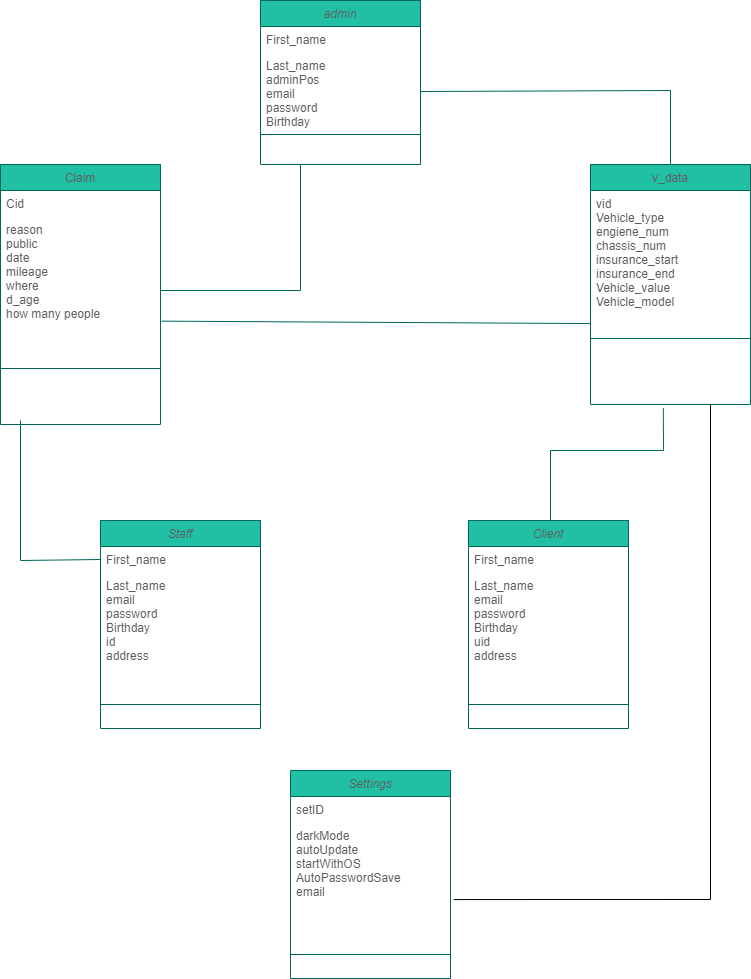

The diagram above was exported from draw.io. Its source (the exported page's mxGraphModel, read from the mxfile embedded in the PNG):
<mxGraphModel dx="1038" dy="571" grid="1" gridSize="10" guides="1" tooltips="1" connect="1" arrows="1" fold="1" page="1" pageScale="1" pageWidth="827" pageHeight="1169" math="0" shadow="0">
  <root>
    <mxCell id="WIyWlLk6GJQsqaUBKTNV-0" />
    <mxCell id="WIyWlLk6GJQsqaUBKTNV-1" parent="WIyWlLk6GJQsqaUBKTNV-0" />
    <mxCell id="zkfFHV4jXpPFQw0GAbJ--0" value="admin" style="swimlane;fontStyle=2;align=center;verticalAlign=top;childLayout=stackLayout;horizontal=1;startSize=26;horizontalStack=0;resizeParent=1;resizeLast=0;collapsible=1;marginBottom=0;rounded=0;shadow=0;strokeWidth=1;fillColor=#21C0A5;strokeColor=#006658;fontColor=#5C5C5C;" parent="WIyWlLk6GJQsqaUBKTNV-1" vertex="1">
      <mxGeometry x="300" y="40" width="160" height="164" as="geometry">
        <mxRectangle x="230" y="140" width="160" height="26" as="alternateBounds" />
      </mxGeometry>
    </mxCell>
    <mxCell id="zkfFHV4jXpPFQw0GAbJ--1" value="First_name" style="text;align=left;verticalAlign=top;spacingLeft=4;spacingRight=4;overflow=hidden;rotatable=0;points=[[0,0.5],[1,0.5]];portConstraint=eastwest;fontColor=#5C5C5C;" parent="zkfFHV4jXpPFQw0GAbJ--0" vertex="1">
      <mxGeometry y="26" width="160" height="26" as="geometry" />
    </mxCell>
    <mxCell id="zkfFHV4jXpPFQw0GAbJ--2" value="Last_name&#10;adminPos&#10;email&#10;password&#10;Birthday&#10;" style="text;align=left;verticalAlign=top;spacingLeft=4;spacingRight=4;overflow=hidden;rotatable=0;points=[[0,0.5],[1,0.5]];portConstraint=eastwest;rounded=0;shadow=0;html=0;fontColor=#5C5C5C;" parent="zkfFHV4jXpPFQw0GAbJ--0" vertex="1">
      <mxGeometry y="52" width="160" height="78" as="geometry" />
    </mxCell>
    <mxCell id="zkfFHV4jXpPFQw0GAbJ--4" value="" style="line;html=1;strokeWidth=1;align=left;verticalAlign=middle;spacingTop=-1;spacingLeft=3;spacingRight=3;rotatable=0;labelPosition=right;points=[];portConstraint=eastwest;fillColor=#21C0A5;strokeColor=#006658;fontColor=#5C5C5C;" parent="zkfFHV4jXpPFQw0GAbJ--0" vertex="1">
      <mxGeometry y="130" width="160" height="8" as="geometry" />
    </mxCell>
    <mxCell id="zkfFHV4jXpPFQw0GAbJ--6" value="Claim" style="swimlane;fontStyle=0;align=center;verticalAlign=top;childLayout=stackLayout;horizontal=1;startSize=26;horizontalStack=0;resizeParent=1;resizeLast=0;collapsible=1;marginBottom=0;rounded=0;shadow=0;strokeWidth=1;fillColor=#21C0A5;strokeColor=#006658;fontColor=#5C5C5C;" parent="WIyWlLk6GJQsqaUBKTNV-1" vertex="1">
      <mxGeometry x="40" y="204" width="160" height="260" as="geometry">
        <mxRectangle x="130" y="380" width="160" height="26" as="alternateBounds" />
      </mxGeometry>
    </mxCell>
    <mxCell id="zkfFHV4jXpPFQw0GAbJ--7" value="Cid" style="text;align=left;verticalAlign=top;spacingLeft=4;spacingRight=4;overflow=hidden;rotatable=0;points=[[0,0.5],[1,0.5]];portConstraint=eastwest;fontColor=#5C5C5C;" parent="zkfFHV4jXpPFQw0GAbJ--6" vertex="1">
      <mxGeometry y="26" width="160" height="26" as="geometry" />
    </mxCell>
    <mxCell id="zkfFHV4jXpPFQw0GAbJ--8" value="reason&#10;public&#10;date&#10;mileage&#10;where&#10;d_age&#10;how many people" style="text;align=left;verticalAlign=top;spacingLeft=4;spacingRight=4;overflow=hidden;rotatable=0;points=[[0,0.5],[1,0.5]];portConstraint=eastwest;rounded=0;shadow=0;html=0;fontColor=#5C5C5C;" parent="zkfFHV4jXpPFQw0GAbJ--6" vertex="1">
      <mxGeometry y="52" width="160" height="148" as="geometry" />
    </mxCell>
    <mxCell id="zkfFHV4jXpPFQw0GAbJ--9" value="" style="line;html=1;strokeWidth=1;align=left;verticalAlign=middle;spacingTop=-1;spacingLeft=3;spacingRight=3;rotatable=0;labelPosition=right;points=[];portConstraint=eastwest;fillColor=#21C0A5;strokeColor=#006658;fontColor=#5C5C5C;" parent="zkfFHV4jXpPFQw0GAbJ--6" vertex="1">
      <mxGeometry y="200" width="160" height="8" as="geometry" />
    </mxCell>
    <mxCell id="zkfFHV4jXpPFQw0GAbJ--17" value="v_data" style="swimlane;fontStyle=0;align=center;verticalAlign=top;childLayout=stackLayout;horizontal=1;startSize=26;horizontalStack=0;resizeParent=1;resizeLast=0;collapsible=1;marginBottom=0;rounded=0;shadow=0;strokeWidth=1;fillColor=#21C0A5;strokeColor=#006658;fontColor=#5C5C5C;" parent="WIyWlLk6GJQsqaUBKTNV-1" vertex="1">
      <mxGeometry x="630" y="204" width="160" height="240" as="geometry">
        <mxRectangle x="550" y="140" width="160" height="26" as="alternateBounds" />
      </mxGeometry>
    </mxCell>
    <mxCell id="zkfFHV4jXpPFQw0GAbJ--18" value="vid&#10;Vehicle_type&#10;engiene_num&#10;chassis_num&#10;insurance_start&#10;insurance_end&#10;Vehicle_value&#10;Vehicle_model" style="text;align=left;verticalAlign=top;spacingLeft=4;spacingRight=4;overflow=hidden;rotatable=0;points=[[0,0.5],[1,0.5]];portConstraint=eastwest;fontColor=#5C5C5C;" parent="zkfFHV4jXpPFQw0GAbJ--17" vertex="1">
      <mxGeometry y="26" width="160" height="144" as="geometry" />
    </mxCell>
    <mxCell id="zkfFHV4jXpPFQw0GAbJ--23" value="" style="line;html=1;strokeWidth=1;align=left;verticalAlign=middle;spacingTop=-1;spacingLeft=3;spacingRight=3;rotatable=0;labelPosition=right;points=[];portConstraint=eastwest;fillColor=#21C0A5;strokeColor=#006658;fontColor=#5C5C5C;" parent="zkfFHV4jXpPFQw0GAbJ--17" vertex="1">
      <mxGeometry y="170" width="160" height="8" as="geometry" />
    </mxCell>
    <mxCell id="NsV0agn-fapn5xcZHxdH-0" value="Client" style="swimlane;fontStyle=2;align=center;verticalAlign=top;childLayout=stackLayout;horizontal=1;startSize=26;horizontalStack=0;resizeParent=1;resizeLast=0;collapsible=1;marginBottom=0;rounded=0;shadow=0;strokeWidth=1;fillColor=#21C0A5;strokeColor=#006658;fontColor=#5C5C5C;" parent="WIyWlLk6GJQsqaUBKTNV-1" vertex="1">
      <mxGeometry x="508" y="560" width="160" height="208" as="geometry">
        <mxRectangle x="230" y="140" width="160" height="26" as="alternateBounds" />
      </mxGeometry>
    </mxCell>
    <mxCell id="NsV0agn-fapn5xcZHxdH-1" value="First_name" style="text;align=left;verticalAlign=top;spacingLeft=4;spacingRight=4;overflow=hidden;rotatable=0;points=[[0,0.5],[1,0.5]];portConstraint=eastwest;fontColor=#5C5C5C;" parent="NsV0agn-fapn5xcZHxdH-0" vertex="1">
      <mxGeometry y="26" width="160" height="26" as="geometry" />
    </mxCell>
    <mxCell id="NsV0agn-fapn5xcZHxdH-2" value="Last_name&#10;email&#10;password&#10;Birthday&#10;uid&#10;address&#10;" style="text;align=left;verticalAlign=top;spacingLeft=4;spacingRight=4;overflow=hidden;rotatable=0;points=[[0,0.5],[1,0.5]];portConstraint=eastwest;rounded=0;shadow=0;html=0;fontColor=#5C5C5C;" parent="NsV0agn-fapn5xcZHxdH-0" vertex="1">
      <mxGeometry y="52" width="160" height="128" as="geometry" />
    </mxCell>
    <mxCell id="NsV0agn-fapn5xcZHxdH-3" value="" style="line;html=1;strokeWidth=1;align=left;verticalAlign=middle;spacingTop=-1;spacingLeft=3;spacingRight=3;rotatable=0;labelPosition=right;points=[];portConstraint=eastwest;fillColor=#21C0A5;strokeColor=#006658;fontColor=#5C5C5C;" parent="NsV0agn-fapn5xcZHxdH-0" vertex="1">
      <mxGeometry y="180" width="160" height="8" as="geometry" />
    </mxCell>
    <mxCell id="NsV0agn-fapn5xcZHxdH-4" value="Staff" style="swimlane;fontStyle=2;align=center;verticalAlign=top;childLayout=stackLayout;horizontal=1;startSize=26;horizontalStack=0;resizeParent=1;resizeLast=0;collapsible=1;marginBottom=0;rounded=0;shadow=0;strokeWidth=1;fillColor=#21C0A5;strokeColor=#006658;fontColor=#5C5C5C;" parent="WIyWlLk6GJQsqaUBKTNV-1" vertex="1">
      <mxGeometry x="140" y="560" width="160" height="208" as="geometry">
        <mxRectangle x="230" y="140" width="160" height="26" as="alternateBounds" />
      </mxGeometry>
    </mxCell>
    <mxCell id="NsV0agn-fapn5xcZHxdH-5" value="First_name" style="text;align=left;verticalAlign=top;spacingLeft=4;spacingRight=4;overflow=hidden;rotatable=0;points=[[0,0.5],[1,0.5]];portConstraint=eastwest;fontColor=#5C5C5C;" parent="NsV0agn-fapn5xcZHxdH-4" vertex="1">
      <mxGeometry y="26" width="160" height="26" as="geometry" />
    </mxCell>
    <mxCell id="NsV0agn-fapn5xcZHxdH-6" value="Last_name&#10;email&#10;password&#10;Birthday&#10;id&#10;address&#10;" style="text;align=left;verticalAlign=top;spacingLeft=4;spacingRight=4;overflow=hidden;rotatable=0;points=[[0,0.5],[1,0.5]];portConstraint=eastwest;rounded=0;shadow=0;html=0;fontColor=#5C5C5C;" parent="NsV0agn-fapn5xcZHxdH-4" vertex="1">
      <mxGeometry y="52" width="160" height="128" as="geometry" />
    </mxCell>
    <mxCell id="NsV0agn-fapn5xcZHxdH-7" value="" style="line;html=1;strokeWidth=1;align=left;verticalAlign=middle;spacingTop=-1;spacingLeft=3;spacingRight=3;rotatable=0;labelPosition=right;points=[];portConstraint=eastwest;fillColor=#21C0A5;strokeColor=#006658;fontColor=#5C5C5C;" parent="NsV0agn-fapn5xcZHxdH-4" vertex="1">
      <mxGeometry y="180" width="160" height="8" as="geometry" />
    </mxCell>
    <mxCell id="NsV0agn-fapn5xcZHxdH-15" value="" style="endArrow=none;html=1;rounded=0;strokeColor=#006658;fontColor=#5C5C5C;fillColor=#21C0A5;entryX=0.25;entryY=1;entryDx=0;entryDy=0;" parent="WIyWlLk6GJQsqaUBKTNV-1" target="zkfFHV4jXpPFQw0GAbJ--0" edge="1">
      <mxGeometry width="50" height="50" relative="1" as="geometry">
        <mxPoint x="200" y="330" as="sourcePoint" />
        <mxPoint x="250" y="280" as="targetPoint" />
        <Array as="points">
          <mxPoint x="340" y="330" />
        </Array>
      </mxGeometry>
    </mxCell>
    <mxCell id="NsV0agn-fapn5xcZHxdH-16" value="" style="endArrow=none;html=1;rounded=0;strokeColor=#006658;fontColor=#5C5C5C;fillColor=#21C0A5;exitX=1;exitY=0.5;exitDx=0;exitDy=0;entryX=0.5;entryY=0;entryDx=0;entryDy=0;" parent="WIyWlLk6GJQsqaUBKTNV-1" source="zkfFHV4jXpPFQw0GAbJ--2" target="zkfFHV4jXpPFQw0GAbJ--17" edge="1">
      <mxGeometry width="50" height="50" relative="1" as="geometry">
        <mxPoint x="490" y="270" as="sourcePoint" />
        <mxPoint x="540" y="220" as="targetPoint" />
        <Array as="points">
          <mxPoint x="710" y="130" />
        </Array>
      </mxGeometry>
    </mxCell>
    <mxCell id="NsV0agn-fapn5xcZHxdH-17" value="" style="endArrow=none;html=1;rounded=0;strokeColor=#006658;fontColor=#5C5C5C;fillColor=#21C0A5;exitX=0;exitY=0.5;exitDx=0;exitDy=0;" parent="WIyWlLk6GJQsqaUBKTNV-1" source="NsV0agn-fapn5xcZHxdH-5" edge="1">
      <mxGeometry width="50" height="50" relative="1" as="geometry">
        <mxPoint x="60" y="570" as="sourcePoint" />
        <mxPoint x="60" y="460" as="targetPoint" />
        <Array as="points">
          <mxPoint x="60" y="600" />
        </Array>
      </mxGeometry>
    </mxCell>
    <mxCell id="NsV0agn-fapn5xcZHxdH-18" value="" style="endArrow=none;html=1;rounded=0;strokeColor=#006658;fontColor=#5C5C5C;fillColor=#21C0A5;exitX=1.007;exitY=0.707;exitDx=0;exitDy=0;exitPerimeter=0;entryX=0;entryY=0.924;entryDx=0;entryDy=0;entryPerimeter=0;" parent="WIyWlLk6GJQsqaUBKTNV-1" source="zkfFHV4jXpPFQw0GAbJ--8" target="zkfFHV4jXpPFQw0GAbJ--18" edge="1">
      <mxGeometry width="50" height="50" relative="1" as="geometry">
        <mxPoint x="340" y="400" as="sourcePoint" />
        <mxPoint x="390" y="350" as="targetPoint" />
      </mxGeometry>
    </mxCell>
    <mxCell id="NsV0agn-fapn5xcZHxdH-19" value="" style="endArrow=none;html=1;rounded=0;strokeColor=#006658;fontColor=#5C5C5C;fillColor=#21C0A5;entryX=0.455;entryY=1.106;entryDx=0;entryDy=0;entryPerimeter=0;" parent="WIyWlLk6GJQsqaUBKTNV-1" edge="1">
      <mxGeometry width="50" height="50" relative="1" as="geometry">
        <mxPoint x="590" y="560" as="sourcePoint" />
        <mxPoint x="702.8" y="447.81600000000003" as="targetPoint" />
        <Array as="points">
          <mxPoint x="590" y="490" />
          <mxPoint x="703" y="490" />
        </Array>
      </mxGeometry>
    </mxCell>
    <mxCell id="QjbE5VN_-Fg3ux2bEjNF-0" value="Settings" style="swimlane;fontStyle=2;align=center;verticalAlign=top;childLayout=stackLayout;horizontal=1;startSize=26;horizontalStack=0;resizeParent=1;resizeLast=0;collapsible=1;marginBottom=0;rounded=0;shadow=0;strokeWidth=1;fillColor=#21C0A5;strokeColor=#006658;fontColor=#5C5C5C;" vertex="1" parent="WIyWlLk6GJQsqaUBKTNV-1">
      <mxGeometry x="330" y="810" width="160" height="208" as="geometry">
        <mxRectangle x="230" y="140" width="160" height="26" as="alternateBounds" />
      </mxGeometry>
    </mxCell>
    <mxCell id="QjbE5VN_-Fg3ux2bEjNF-1" value="setID" style="text;align=left;verticalAlign=top;spacingLeft=4;spacingRight=4;overflow=hidden;rotatable=0;points=[[0,0.5],[1,0.5]];portConstraint=eastwest;fontColor=#5C5C5C;" vertex="1" parent="QjbE5VN_-Fg3ux2bEjNF-0">
      <mxGeometry y="26" width="160" height="26" as="geometry" />
    </mxCell>
    <mxCell id="QjbE5VN_-Fg3ux2bEjNF-2" value="darkMode&#10;autoUpdate&#10;startWithOS&#10;AutoPasswordSave&#10;email" style="text;align=left;verticalAlign=top;spacingLeft=4;spacingRight=4;overflow=hidden;rotatable=0;points=[[0,0.5],[1,0.5]];portConstraint=eastwest;rounded=0;shadow=0;html=0;fontColor=#5C5C5C;" vertex="1" parent="QjbE5VN_-Fg3ux2bEjNF-0">
      <mxGeometry y="52" width="160" height="128" as="geometry" />
    </mxCell>
    <mxCell id="QjbE5VN_-Fg3ux2bEjNF-3" value="" style="line;html=1;strokeWidth=1;align=left;verticalAlign=middle;spacingTop=-1;spacingLeft=3;spacingRight=3;rotatable=0;labelPosition=right;points=[];portConstraint=eastwest;fillColor=#21C0A5;strokeColor=#006658;fontColor=#5C5C5C;" vertex="1" parent="QjbE5VN_-Fg3ux2bEjNF-0">
      <mxGeometry y="180" width="160" height="8" as="geometry" />
    </mxCell>
    <mxCell id="QjbE5VN_-Fg3ux2bEjNF-6" value="" style="endArrow=none;html=1;rounded=0;exitX=1.02;exitY=0.602;exitDx=0;exitDy=0;exitPerimeter=0;entryX=0.75;entryY=1;entryDx=0;entryDy=0;" edge="1" parent="WIyWlLk6GJQsqaUBKTNV-1" source="QjbE5VN_-Fg3ux2bEjNF-2" target="zkfFHV4jXpPFQw0GAbJ--17">
      <mxGeometry width="50" height="50" relative="1" as="geometry">
        <mxPoint x="350" y="750" as="sourcePoint" />
        <mxPoint x="400" y="700" as="targetPoint" />
        <Array as="points">
          <mxPoint x="750" y="939" />
        </Array>
      </mxGeometry>
    </mxCell>
  </root>
</mxGraphModel>